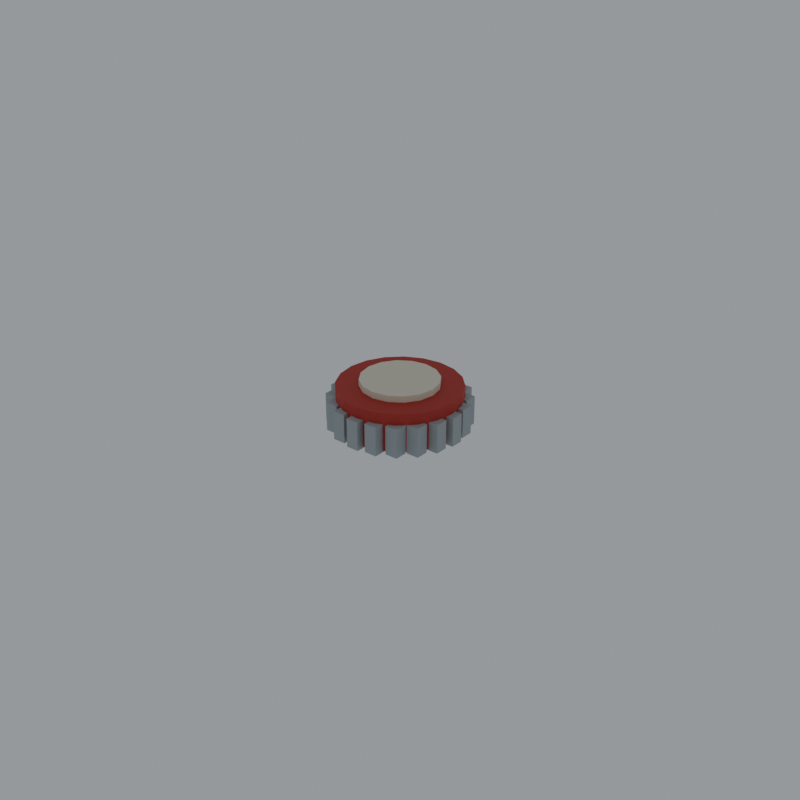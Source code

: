 # Source: bottle_cap.blend  (saved by Blender 5.2.45; exported with 4.5.12 LTS)
import bpy
from mathutils import Matrix  # noqa: F401  (used for matrix-valued properties, if any)

bpy.ops.wm.read_factory_settings(use_empty=True)
scene = bpy.context.scene
scene.name = 'Scene'

# ---- collections
col_collection = bpy.data.collections.new('Collection'); scene.collection.children.link(col_collection)

# ---- materials (node trees are filled in below, after node groups)
mat_loot_vertex_palette_014 = bpy.data.materials.new('Loot vertex palette.014')

# ---- material node trees
mat_loot_vertex_palette_014.use_nodes = True; mat_loot_vertex_palette_014.node_tree.nodes.clear()
_N = mat_loot_vertex_palette_014.node_tree.nodes; _L = mat_loot_vertex_palette_014.node_tree.links
n0 = _N.new('ShaderNodeBsdfPrincipled'); n0.name = 'Principled BSDF'; n0.location = (-200, 100)
n0.inputs[2].default_value = 0.68
n0.inputs[10].default_value = 0.005
n1 = _N.new('ShaderNodeOutputMaterial'); n1.name = 'Material Output'; n1.location = (200, 100)
n2 = _N.new('ShaderNodeVertexColor'); n2.name = 'Color Attribute'; n2.location = (0, 0)
n2.layer_name = 'Color'
_L.new(n0.outputs[0], n1.inputs[0])
_L.new(n2.outputs[0], n0.inputs[0])
n1.is_active_output = True

# ---- world
world_world = bpy.data.worlds.new('World'); scene.world = world_world
world_world.use_nodes = True; world_world.node_tree.nodes.clear()
_N = world_world.node_tree.nodes; _L = world_world.node_tree.links
n0 = _N.new('ShaderNodeOutputWorld'); n0.name = 'World Output'; n0.location = (200, 100)
n1 = _N.new('ShaderNodeBackground'); n1.name = 'Background'; n1.location = (-200, 100)
n1.inputs[0].default_value = (0.65, 0.7, 0.75, 1.0)
n1.inputs[1].default_value = 0.5
_L.new(n1.outputs[0], n0.inputs[0])
n0.is_active_output = True
world_world.color = (0.05088, 0.05088, 0.05088)
world_world.sun_shadow_jitter_overblur = 0.0

# ---- meshes
me_cone_034 = bpy.data.meshes.new('Cone.034')
me_cone_034.from_pydata([(0.0, 0.019, -0.006), (0.0, 0.019, 0.006), (0.005871, 0.01807, -0.006), (0.005871, 0.01807, 0.006), (0.01117, 0.01537, -0.006), (0.01117, 0.01537, 0.006), (0.01537, 0.01117, -0.006), (0.01537, 0.01117, 0.006), (0.01807, 0.005871, -0.006), (0.01807, 0.005871, 0.006), (0.019, 0.0, -0.006), (0.019, 0.0, 0.006), (0.01807, -0.005871, -0.006), (0.01807, -0.005871, 0.006), (0.01537, -0.01117, -0.006), (0.01537, -0.01117, 0.006), (0.01117, -0.01537, -0.006), (0.01117, -0.01537, 0.006), (0.005871, -0.01807, -0.006), (0.005871, -0.01807, 0.006), (0.0, -0.019, -0.006), (0.0, -0.019, 0.006), (-0.005871, -0.01807, -0.006), (-0.005871, -0.01807, 0.006), (-0.01117, -0.01537, -0.006), (-0.01117, -0.01537, 0.006), (-0.01537, -0.01117, -0.006), (-0.01537, -0.01117, 0.006), (-0.01807, -0.005871, -0.006), (-0.01807, -0.005871, 0.006), (-0.019, 0.0, -0.006), (-0.019, 0.0, 0.006), (-0.01807, 0.005871, -0.006), (-0.01807, 0.005871, 0.006), (-0.01537, 0.01117, -0.006), (-0.01537, 0.01117, 0.006), (-0.01117, 0.01537, -0.006), (-0.01117, 0.01537, 0.006), (-0.005871, 0.01807, -0.006), (-0.005871, 0.01807, 0.006)], [], [(0, 1, 3, 2), (2, 3, 5, 4), (4, 5, 7, 6), (6, 7, 9, 8), (8, 9, 11, 10), (10, 11, 13, 12), (12, 13, 15, 14), (14, 15, 17, 16), (16, 17, 19, 18), (18, 19, 21, 20), (20, 21, 23, 22), (22, 23, 25, 24), (24, 25, 27, 26), (26, 27, 29, 28), (28, 29, 31, 30), (30, 31, 33, 32), (32, 33, 35, 34), (34, 35, 37, 36), (3, 1, 39, 37, 35, 33, 31, 29, 27, 25, 23, 21, 19, 17, 15, 13, 11, 9, 7, 5), (36, 37, 39, 38), (38, 39, 1, 0), (0, 2, 4, 6, 8, 10, 12, 14, 16, 18, 20, 22, 24, 26, 28, 30, 32, 34, 36, 38)])
_uv = me_cone_034.uv_layers.new(name='UVMap')
_uv.uv.foreach_set('vector', [1.0, 0.5, 1.0, 1.0, 0.95, 1.0, 0.95, 0.5, 0.95, 0.5, 0.95, 1.0, 0.9, 1.0, 0.9, 0.5, 0.9, 0.5, 0.9, 1.0, 0.85, 1.0, 0.85, 0.5, 0.85, 0.5, 0.85, 1.0, 0.8, 1.0, 0.8, 0.5, 0.8, 0.5, 0.8, 1.0, 0.75, 1.0, 0.75, 0.5, 0.75, 0.5, 0.75, 1.0, 0.7, 1.0, 0.7, 0.5, 0.7, 0.5, 0.7, 1.0, 0.65, 1.0, 0.65, 0.5, 0.65, 0.5, 0.65, 1.0, 0.6, 1.0, 0.6, 0.5, 0.6, 0.5, 0.6, 1.0, 0.55, 1.0, 0.55, 0.5, 0.55, 0.5, 0.55, 1.0, 0.5, 1.0, 0.5, 0.5, 0.5, 0.5, 0.5, 1.0, 0.45, 1.0, 0.45, 0.5, 0.45, 0.5, 0.45, 1.0, 0.4, 1.0, 0.4, 0.5, 0.4, 0.5, 0.4, 1.0, 0.35, 1.0, 0.35, 0.5, 0.35, 0.5, 0.35, 1.0, 0.3, 1.0, 0.3, 0.5, 0.3, 0.5, 0.3, 1.0, 0.25, 1.0, 0.25, 0.5, 0.25, 0.5, 0.25, 1.0, 0.2, 1.0, 0.2, 0.5, 0.2, 0.5, 0.2, 1.0, 0.15, 1.0, 0.15, 0.5, 0.15, 0.5, 0.15, 1.0, 0.1, 1.0, 0.1, 0.5, 0.3242, 0.4783, 0.25, 0.49, 0.1758, 0.4783, 0.1089, 0.4442, 0.05584, 0.3911, 0.02175, 0.3242, 0.01, 0.25, 0.02175, 0.1758, 0.05584, 0.1089, 0.1089, 0.05584, 0.1758, 0.02175, 0.25, 0.01, 0.3242, 0.02175, 0.3911, 0.05584, 0.4442, 0.1089, 0.4783, 0.1758, 0.49, 0.25, 0.4783, 0.3242, 0.4442, 0.3911, 0.3911, 0.4442, 0.1, 0.5, 0.1, 1.0, 0.05, 1.0, 0.05, 0.5, 0.05, 0.5, 0.05, 1.0, -1.565e-07, 1.0, -1.565e-07, 0.5, 0.75, 0.49, 0.8242, 0.4783, 0.8911, 0.4442, 0.9442, 0.3911, 0.9783, 0.3242, 0.99, 0.25, 0.9783, 0.1758, 0.9442, 0.1089, 0.8911, 0.05584, 0.8242, 0.02175, 0.75, 0.01, 0.6758, 0.02175, 0.6089, 0.05584, 0.5558, 0.1089, 0.5217, 0.1758, 0.51, 0.25, 0.5217, 0.3242, 0.5558, 0.3911, 0.6089, 0.4442, 0.6758, 0.4783])
_ca = me_cone_034.color_attributes.new('Color', 'BYTE_COLOR', 'CORNER')
_ca.data.foreach_set('color', [0.4793, 0.0356, 0.02519, 1.0, 0.4793, 0.0356, 0.02519, 1.0, 0.4793, 0.0356, 0.02519, 1.0, 0.4793, 0.0356, 0.02519, 1.0, 0.4793, 0.0356, 0.02519, 1.0, 0.4793, 0.0356, 0.02519, 1.0, 0.4793, 0.0356, 0.02519, 1.0, 0.4793, 0.0356, 0.02519, 1.0, 0.4793, 0.0356, 0.02519, 1.0, 0.4793, 0.0356, 0.02519, 1.0, 0.4793, 0.0356, 0.02519, 1.0, 0.4793, 0.0356, 0.02519, 1.0, 0.4793, 0.0356, 0.02519, 1.0, 0.4793, 0.0356, 0.02519, 1.0, 0.4793, 0.0356, 0.02519, 1.0, 0.4793, 0.0356, 0.02519, 1.0, 0.4793, 0.0356, 0.02519, 1.0, 0.4793, 0.0356, 0.02519, 1.0, 0.4793, 0.0356, 0.02519, 1.0, 0.4793, 0.0356, 0.02519, 1.0, 0.4793, 0.0356, 0.02519, 1.0, 0.4793, 0.0356, 0.02519, 1.0, 0.4793, 0.0356, 0.02519, 1.0, 0.4793, 0.0356, 0.02519, 1.0, 0.4793, 0.0356, 0.02519, 1.0, 0.4793, 0.0356, 0.02519, 1.0, 0.4793, 0.0356, 0.02519, 1.0, 0.4793, 0.0356, 0.02519, 1.0, 0.4793, 0.0356, 0.02519, 1.0, 0.4793, 0.0356, 0.02519, 1.0, 0.4793, 0.0356, 0.02519, 1.0, 0.4793, 0.0356, 0.02519, 1.0, 0.4793, 0.0356, 0.02519, 1.0, 0.4793, 0.0356, 0.02519, 1.0, 0.4793, 0.0356, 0.02519, 1.0, 0.4793, 0.0356, 0.02519, 1.0, 0.4793, 0.0356, 0.02519, 1.0, 0.4793, 0.0356, 0.02519, 1.0, 0.4793, 0.0356, 0.02519, 1.0, 0.4793, 0.0356, 0.02519, 1.0, 0.4793, 0.0356, 0.02519, 1.0, 0.4793, 0.0356, 0.02519, 1.0, 0.4793, 0.0356, 0.02519, 1.0, 0.4793, 0.0356, 0.02519, 1.0, 0.4793, 0.0356, 0.02519, 1.0, 0.4793, 0.0356, 0.02519, 1.0, 0.4793, 0.0356, 0.02519, 1.0, 0.4793, 0.0356, 0.02519, 1.0, 0.4793, 0.0356, 0.02519, 1.0, 0.4793, 0.0356, 0.02519, 1.0, 0.4793, 0.0356, 0.02519, 1.0, 0.4793, 0.0356, 0.02519, 1.0, 0.4793, 0.0356, 0.02519, 1.0, 0.4793, 0.0356, 0.02519, 1.0, 0.4793, 0.0356, 0.02519, 1.0, 0.4793, 0.0356, 0.02519, 1.0, 0.4793, 0.0356, 0.02519, 1.0, 0.4793, 0.0356, 0.02519, 1.0, 0.4793, 0.0356, 0.02519, 1.0, 0.4793, 0.0356, 0.02519, 1.0, 0.4793, 0.0356, 0.02519, 1.0, 0.4793, 0.0356, 0.02519, 1.0, 0.4793, 0.0356, 0.02519, 1.0, 0.4793, 0.0356, 0.02519, 1.0, 0.4793, 0.0356, 0.02519, 1.0, 0.4793, 0.0356, 0.02519, 1.0, 0.4793, 0.0356, 0.02519, 1.0, 0.4793, 0.0356, 0.02519, 1.0, 0.4793, 0.0356, 0.02519, 1.0, 0.4793, 0.0356, 0.02519, 1.0, 0.4793, 0.0356, 0.02519, 1.0, 0.4793, 0.0356, 0.02519, 1.0, 0.4793, 0.0356, 0.02519, 1.0, 0.4793, 0.0356, 0.02519, 1.0, 0.4793, 0.0356, 0.02519, 1.0, 0.4793, 0.0356, 0.02519, 1.0, 0.4793, 0.0356, 0.02519, 1.0, 0.4793, 0.0356, 0.02519, 1.0, 0.4793, 0.0356, 0.02519, 1.0, 0.4793, 0.0356, 0.02519, 1.0, 0.4793, 0.0356, 0.02519, 1.0, 0.4793, 0.0356, 0.02519, 1.0, 0.4793, 0.0356, 0.02519, 1.0, 0.4793, 0.0356, 0.02519, 1.0, 0.4793, 0.0356, 0.02519, 1.0, 0.4793, 0.0356, 0.02519, 1.0, 0.4793, 0.0356, 0.02519, 1.0, 0.4793, 0.0356, 0.02519, 1.0, 0.4793, 0.0356, 0.02519, 1.0, 0.4793, 0.0356, 0.02519, 1.0, 0.4793, 0.0356, 0.02519, 1.0, 0.4793, 0.0356, 0.02519, 1.0, 0.4793, 0.0356, 0.02519, 1.0, 0.4793, 0.0356, 0.02519, 1.0, 0.4793, 0.0356, 0.02519, 1.0, 0.4793, 0.0356, 0.02519, 1.0, 0.4793, 0.0356, 0.02519, 1.0, 0.4793, 0.0356, 0.02519, 1.0, 0.4793, 0.0356, 0.02519, 1.0, 0.4793, 0.0356, 0.02519, 1.0, 0.4793, 0.0356, 0.02519, 1.0, 0.4793, 0.0356, 0.02519, 1.0, 0.4793, 0.0356, 0.02519, 1.0, 0.4793, 0.0356, 0.02519, 1.0, 0.4793, 0.0356, 0.02519, 1.0, 0.4793, 0.0356, 0.02519, 1.0, 0.4793, 0.0356, 0.02519, 1.0, 0.4793, 0.0356, 0.02519, 1.0, 0.4793, 0.0356, 0.02519, 1.0, 0.4793, 0.0356, 0.02519, 1.0, 0.4793, 0.0356, 0.02519, 1.0, 0.4793, 0.0356, 0.02519, 1.0, 0.4793, 0.0356, 0.02519, 1.0, 0.4793, 0.0356, 0.02519, 1.0, 0.4793, 0.0356, 0.02519, 1.0, 0.4793, 0.0356, 0.02519, 1.0, 0.4793, 0.0356, 0.02519, 1.0, 0.4793, 0.0356, 0.02519, 1.0, 0.4793, 0.0356, 0.02519, 1.0, 0.4793, 0.0356, 0.02519, 1.0])
me_cone_034.materials.append(mat_loot_vertex_palette_014)
me_cone_034.update()
me_cube_087 = bpy.data.meshes.new('Cube.087')
me_cube_087.from_pydata([(-0.002, -0.002, -0.0045), (-0.002, -0.002, 0.0045), (-0.002, 0.002, -0.0045), (-0.002, 0.002, 0.0045), (0.002, -0.002, -0.0045), (0.002, -0.002, 0.0045), (0.002, 0.002, -0.0045), (0.002, 0.002, 0.0045)], [], [(0, 1, 3, 2), (2, 3, 7, 6), (6, 7, 5, 4), (4, 5, 1, 0), (2, 6, 4, 0), (7, 3, 1, 5)])
_uv = me_cube_087.uv_layers.new(name='UVMap')
_uv.uv.foreach_set('vector', [0.375, 0.0, 0.625, 0.0, 0.625, 0.25, 0.375, 0.25, 0.375, 0.25, 0.625, 0.25, 0.625, 0.5, 0.375, 0.5, 0.375, 0.5, 0.625, 0.5, 0.625, 0.75, 0.375, 0.75, 0.375, 0.75, 0.625, 0.75, 0.625, 1.0, 0.375, 1.0, 0.125, 0.5, 0.375, 0.5, 0.375, 0.75, 0.125, 0.75, 0.625, 0.5, 0.875, 0.5, 0.875, 0.75, 0.625, 0.75])
_ca = me_cube_087.color_attributes.new('Color', 'BYTE_COLOR', 'CORNER')
_ca.data.foreach_set('color', [0.3813, 0.4179, 0.4287, 1.0, 0.3813, 0.4179, 0.4287, 1.0, 0.3813, 0.4179, 0.4287, 1.0, 0.3813, 0.4179, 0.4287, 1.0, 0.3813, 0.4179, 0.4287, 1.0, 0.3813, 0.4179, 0.4287, 1.0, 0.3813, 0.4179, 0.4287, 1.0, 0.3813, 0.4179, 0.4287, 1.0, 0.3813, 0.4179, 0.4287, 1.0, 0.3813, 0.4179, 0.4287, 1.0, 0.3813, 0.4179, 0.4287, 1.0, 0.3813, 0.4179, 0.4287, 1.0, 0.3813, 0.4179, 0.4287, 1.0, 0.3813, 0.4179, 0.4287, 1.0, 0.3813, 0.4179, 0.4287, 1.0, 0.3813, 0.4179, 0.4287, 1.0, 0.3813, 0.4179, 0.4287, 1.0, 0.3813, 0.4179, 0.4287, 1.0, 0.3813, 0.4179, 0.4287, 1.0, 0.3813, 0.4179, 0.4287, 1.0, 0.3813, 0.4179, 0.4287, 1.0, 0.3813, 0.4179, 0.4287, 1.0, 0.3813, 0.4179, 0.4287, 1.0, 0.3813, 0.4179, 0.4287, 1.0])
me_cube_087.materials.append(mat_loot_vertex_palette_014)
me_cube_087.update()
me_cube_088 = bpy.data.meshes.new('Cube.088')
me_cube_088.from_pydata([(-0.002, -0.002, -0.0045), (-0.002, -0.002, 0.0045), (-0.002, 0.002, -0.0045), (-0.002, 0.002, 0.0045), (0.002, -0.002, -0.0045), (0.002, -0.002, 0.0045), (0.002, 0.002, -0.0045), (0.002, 0.002, 0.0045)], [], [(0, 1, 3, 2), (2, 3, 7, 6), (6, 7, 5, 4), (4, 5, 1, 0), (2, 6, 4, 0), (7, 3, 1, 5)])
_uv = me_cube_088.uv_layers.new(name='UVMap')
_uv.uv.foreach_set('vector', [0.375, 0.0, 0.625, 0.0, 0.625, 0.25, 0.375, 0.25, 0.375, 0.25, 0.625, 0.25, 0.625, 0.5, 0.375, 0.5, 0.375, 0.5, 0.625, 0.5, 0.625, 0.75, 0.375, 0.75, 0.375, 0.75, 0.625, 0.75, 0.625, 1.0, 0.375, 1.0, 0.125, 0.5, 0.375, 0.5, 0.375, 0.75, 0.125, 0.75, 0.625, 0.5, 0.875, 0.5, 0.875, 0.75, 0.625, 0.75])
_ca = me_cube_088.color_attributes.new('Color', 'BYTE_COLOR', 'CORNER')
_ca.data.foreach_set('color', [0.3813, 0.4179, 0.4287, 1.0, 0.3813, 0.4179, 0.4287, 1.0, 0.3813, 0.4179, 0.4287, 1.0, 0.3813, 0.4179, 0.4287, 1.0, 0.3813, 0.4179, 0.4287, 1.0, 0.3813, 0.4179, 0.4287, 1.0, 0.3813, 0.4179, 0.4287, 1.0, 0.3813, 0.4179, 0.4287, 1.0, 0.3813, 0.4179, 0.4287, 1.0, 0.3813, 0.4179, 0.4287, 1.0, 0.3813, 0.4179, 0.4287, 1.0, 0.3813, 0.4179, 0.4287, 1.0, 0.3813, 0.4179, 0.4287, 1.0, 0.3813, 0.4179, 0.4287, 1.0, 0.3813, 0.4179, 0.4287, 1.0, 0.3813, 0.4179, 0.4287, 1.0, 0.3813, 0.4179, 0.4287, 1.0, 0.3813, 0.4179, 0.4287, 1.0, 0.3813, 0.4179, 0.4287, 1.0, 0.3813, 0.4179, 0.4287, 1.0, 0.3813, 0.4179, 0.4287, 1.0, 0.3813, 0.4179, 0.4287, 1.0, 0.3813, 0.4179, 0.4287, 1.0, 0.3813, 0.4179, 0.4287, 1.0])
me_cube_088.materials.append(mat_loot_vertex_palette_014)
me_cube_088.update()
me_cube_089 = bpy.data.meshes.new('Cube.089')
me_cube_089.from_pydata([(-0.002, -0.002, -0.0045), (-0.002, -0.002, 0.0045), (-0.002, 0.002, -0.0045), (-0.002, 0.002, 0.0045), (0.002, -0.002, -0.0045), (0.002, -0.002, 0.0045), (0.002, 0.002, -0.0045), (0.002, 0.002, 0.0045)], [], [(0, 1, 3, 2), (2, 3, 7, 6), (6, 7, 5, 4), (4, 5, 1, 0), (2, 6, 4, 0), (7, 3, 1, 5)])
_uv = me_cube_089.uv_layers.new(name='UVMap')
_uv.uv.foreach_set('vector', [0.375, 0.0, 0.625, 0.0, 0.625, 0.25, 0.375, 0.25, 0.375, 0.25, 0.625, 0.25, 0.625, 0.5, 0.375, 0.5, 0.375, 0.5, 0.625, 0.5, 0.625, 0.75, 0.375, 0.75, 0.375, 0.75, 0.625, 0.75, 0.625, 1.0, 0.375, 1.0, 0.125, 0.5, 0.375, 0.5, 0.375, 0.75, 0.125, 0.75, 0.625, 0.5, 0.875, 0.5, 0.875, 0.75, 0.625, 0.75])
_ca = me_cube_089.color_attributes.new('Color', 'BYTE_COLOR', 'CORNER')
_ca.data.foreach_set('color', [0.3813, 0.4179, 0.4287, 1.0, 0.3813, 0.4179, 0.4287, 1.0, 0.3813, 0.4179, 0.4287, 1.0, 0.3813, 0.4179, 0.4287, 1.0, 0.3813, 0.4179, 0.4287, 1.0, 0.3813, 0.4179, 0.4287, 1.0, 0.3813, 0.4179, 0.4287, 1.0, 0.3813, 0.4179, 0.4287, 1.0, 0.3813, 0.4179, 0.4287, 1.0, 0.3813, 0.4179, 0.4287, 1.0, 0.3813, 0.4179, 0.4287, 1.0, 0.3813, 0.4179, 0.4287, 1.0, 0.3813, 0.4179, 0.4287, 1.0, 0.3813, 0.4179, 0.4287, 1.0, 0.3813, 0.4179, 0.4287, 1.0, 0.3813, 0.4179, 0.4287, 1.0, 0.3813, 0.4179, 0.4287, 1.0, 0.3813, 0.4179, 0.4287, 1.0, 0.3813, 0.4179, 0.4287, 1.0, 0.3813, 0.4179, 0.4287, 1.0, 0.3813, 0.4179, 0.4287, 1.0, 0.3813, 0.4179, 0.4287, 1.0, 0.3813, 0.4179, 0.4287, 1.0, 0.3813, 0.4179, 0.4287, 1.0])
me_cube_089.materials.append(mat_loot_vertex_palette_014)
me_cube_089.update()
me_cube_090 = bpy.data.meshes.new('Cube.090')
me_cube_090.from_pydata([(-0.002, -0.002, -0.0045), (-0.002, -0.002, 0.0045), (-0.002, 0.002, -0.0045), (-0.002, 0.002, 0.0045), (0.002, -0.002, -0.0045), (0.002, -0.002, 0.0045), (0.002, 0.002, -0.0045), (0.002, 0.002, 0.0045)], [], [(0, 1, 3, 2), (2, 3, 7, 6), (6, 7, 5, 4), (4, 5, 1, 0), (2, 6, 4, 0), (7, 3, 1, 5)])
_uv = me_cube_090.uv_layers.new(name='UVMap')
_uv.uv.foreach_set('vector', [0.375, 0.0, 0.625, 0.0, 0.625, 0.25, 0.375, 0.25, 0.375, 0.25, 0.625, 0.25, 0.625, 0.5, 0.375, 0.5, 0.375, 0.5, 0.625, 0.5, 0.625, 0.75, 0.375, 0.75, 0.375, 0.75, 0.625, 0.75, 0.625, 1.0, 0.375, 1.0, 0.125, 0.5, 0.375, 0.5, 0.375, 0.75, 0.125, 0.75, 0.625, 0.5, 0.875, 0.5, 0.875, 0.75, 0.625, 0.75])
_ca = me_cube_090.color_attributes.new('Color', 'BYTE_COLOR', 'CORNER')
_ca.data.foreach_set('color', [0.3813, 0.4179, 0.4287, 1.0, 0.3813, 0.4179, 0.4287, 1.0, 0.3813, 0.4179, 0.4287, 1.0, 0.3813, 0.4179, 0.4287, 1.0, 0.3813, 0.4179, 0.4287, 1.0, 0.3813, 0.4179, 0.4287, 1.0, 0.3813, 0.4179, 0.4287, 1.0, 0.3813, 0.4179, 0.4287, 1.0, 0.3813, 0.4179, 0.4287, 1.0, 0.3813, 0.4179, 0.4287, 1.0, 0.3813, 0.4179, 0.4287, 1.0, 0.3813, 0.4179, 0.4287, 1.0, 0.3813, 0.4179, 0.4287, 1.0, 0.3813, 0.4179, 0.4287, 1.0, 0.3813, 0.4179, 0.4287, 1.0, 0.3813, 0.4179, 0.4287, 1.0, 0.3813, 0.4179, 0.4287, 1.0, 0.3813, 0.4179, 0.4287, 1.0, 0.3813, 0.4179, 0.4287, 1.0, 0.3813, 0.4179, 0.4287, 1.0, 0.3813, 0.4179, 0.4287, 1.0, 0.3813, 0.4179, 0.4287, 1.0, 0.3813, 0.4179, 0.4287, 1.0, 0.3813, 0.4179, 0.4287, 1.0])
me_cube_090.materials.append(mat_loot_vertex_palette_014)
me_cube_090.update()
me_cube_091 = bpy.data.meshes.new('Cube.091')
me_cube_091.from_pydata([(-0.002, -0.002, -0.0045), (-0.002, -0.002, 0.0045), (-0.002, 0.002, -0.0045), (-0.002, 0.002, 0.0045), (0.002, -0.002, -0.0045), (0.002, -0.002, 0.0045), (0.002, 0.002, -0.0045), (0.002, 0.002, 0.0045)], [], [(0, 1, 3, 2), (2, 3, 7, 6), (6, 7, 5, 4), (4, 5, 1, 0), (2, 6, 4, 0), (7, 3, 1, 5)])
_uv = me_cube_091.uv_layers.new(name='UVMap')
_uv.uv.foreach_set('vector', [0.375, 0.0, 0.625, 0.0, 0.625, 0.25, 0.375, 0.25, 0.375, 0.25, 0.625, 0.25, 0.625, 0.5, 0.375, 0.5, 0.375, 0.5, 0.625, 0.5, 0.625, 0.75, 0.375, 0.75, 0.375, 0.75, 0.625, 0.75, 0.625, 1.0, 0.375, 1.0, 0.125, 0.5, 0.375, 0.5, 0.375, 0.75, 0.125, 0.75, 0.625, 0.5, 0.875, 0.5, 0.875, 0.75, 0.625, 0.75])
_ca = me_cube_091.color_attributes.new('Color', 'BYTE_COLOR', 'CORNER')
_ca.data.foreach_set('color', [0.3813, 0.4179, 0.4287, 1.0, 0.3813, 0.4179, 0.4287, 1.0, 0.3813, 0.4179, 0.4287, 1.0, 0.3813, 0.4179, 0.4287, 1.0, 0.3813, 0.4179, 0.4287, 1.0, 0.3813, 0.4179, 0.4287, 1.0, 0.3813, 0.4179, 0.4287, 1.0, 0.3813, 0.4179, 0.4287, 1.0, 0.3813, 0.4179, 0.4287, 1.0, 0.3813, 0.4179, 0.4287, 1.0, 0.3813, 0.4179, 0.4287, 1.0, 0.3813, 0.4179, 0.4287, 1.0, 0.3813, 0.4179, 0.4287, 1.0, 0.3813, 0.4179, 0.4287, 1.0, 0.3813, 0.4179, 0.4287, 1.0, 0.3813, 0.4179, 0.4287, 1.0, 0.3813, 0.4179, 0.4287, 1.0, 0.3813, 0.4179, 0.4287, 1.0, 0.3813, 0.4179, 0.4287, 1.0, 0.3813, 0.4179, 0.4287, 1.0, 0.3813, 0.4179, 0.4287, 1.0, 0.3813, 0.4179, 0.4287, 1.0, 0.3813, 0.4179, 0.4287, 1.0, 0.3813, 0.4179, 0.4287, 1.0])
me_cube_091.materials.append(mat_loot_vertex_palette_014)
me_cube_091.update()
me_cube_092 = bpy.data.meshes.new('Cube.092')
me_cube_092.from_pydata([(-0.002, -0.002, -0.0045), (-0.002, -0.002, 0.0045), (-0.002, 0.002, -0.0045), (-0.002, 0.002, 0.0045), (0.002, -0.002, -0.0045), (0.002, -0.002, 0.0045), (0.002, 0.002, -0.0045), (0.002, 0.002, 0.0045)], [], [(0, 1, 3, 2), (2, 3, 7, 6), (6, 7, 5, 4), (4, 5, 1, 0), (2, 6, 4, 0), (7, 3, 1, 5)])
_uv = me_cube_092.uv_layers.new(name='UVMap')
_uv.uv.foreach_set('vector', [0.375, 0.0, 0.625, 0.0, 0.625, 0.25, 0.375, 0.25, 0.375, 0.25, 0.625, 0.25, 0.625, 0.5, 0.375, 0.5, 0.375, 0.5, 0.625, 0.5, 0.625, 0.75, 0.375, 0.75, 0.375, 0.75, 0.625, 0.75, 0.625, 1.0, 0.375, 1.0, 0.125, 0.5, 0.375, 0.5, 0.375, 0.75, 0.125, 0.75, 0.625, 0.5, 0.875, 0.5, 0.875, 0.75, 0.625, 0.75])
_ca = me_cube_092.color_attributes.new('Color', 'BYTE_COLOR', 'CORNER')
_ca.data.foreach_set('color', [0.3813, 0.4179, 0.4287, 1.0, 0.3813, 0.4179, 0.4287, 1.0, 0.3813, 0.4179, 0.4287, 1.0, 0.3813, 0.4179, 0.4287, 1.0, 0.3813, 0.4179, 0.4287, 1.0, 0.3813, 0.4179, 0.4287, 1.0, 0.3813, 0.4179, 0.4287, 1.0, 0.3813, 0.4179, 0.4287, 1.0, 0.3813, 0.4179, 0.4287, 1.0, 0.3813, 0.4179, 0.4287, 1.0, 0.3813, 0.4179, 0.4287, 1.0, 0.3813, 0.4179, 0.4287, 1.0, 0.3813, 0.4179, 0.4287, 1.0, 0.3813, 0.4179, 0.4287, 1.0, 0.3813, 0.4179, 0.4287, 1.0, 0.3813, 0.4179, 0.4287, 1.0, 0.3813, 0.4179, 0.4287, 1.0, 0.3813, 0.4179, 0.4287, 1.0, 0.3813, 0.4179, 0.4287, 1.0, 0.3813, 0.4179, 0.4287, 1.0, 0.3813, 0.4179, 0.4287, 1.0, 0.3813, 0.4179, 0.4287, 1.0, 0.3813, 0.4179, 0.4287, 1.0, 0.3813, 0.4179, 0.4287, 1.0])
me_cube_092.materials.append(mat_loot_vertex_palette_014)
me_cube_092.update()
me_cube_093 = bpy.data.meshes.new('Cube.093')
me_cube_093.from_pydata([(-0.002, -0.002, -0.0045), (-0.002, -0.002, 0.0045), (-0.002, 0.002, -0.0045), (-0.002, 0.002, 0.0045), (0.002, -0.002, -0.0045), (0.002, -0.002, 0.0045), (0.002, 0.002, -0.0045), (0.002, 0.002, 0.0045)], [], [(0, 1, 3, 2), (2, 3, 7, 6), (6, 7, 5, 4), (4, 5, 1, 0), (2, 6, 4, 0), (7, 3, 1, 5)])
_uv = me_cube_093.uv_layers.new(name='UVMap')
_uv.uv.foreach_set('vector', [0.375, 0.0, 0.625, 0.0, 0.625, 0.25, 0.375, 0.25, 0.375, 0.25, 0.625, 0.25, 0.625, 0.5, 0.375, 0.5, 0.375, 0.5, 0.625, 0.5, 0.625, 0.75, 0.375, 0.75, 0.375, 0.75, 0.625, 0.75, 0.625, 1.0, 0.375, 1.0, 0.125, 0.5, 0.375, 0.5, 0.375, 0.75, 0.125, 0.75, 0.625, 0.5, 0.875, 0.5, 0.875, 0.75, 0.625, 0.75])
_ca = me_cube_093.color_attributes.new('Color', 'BYTE_COLOR', 'CORNER')
_ca.data.foreach_set('color', [0.3813, 0.4179, 0.4287, 1.0, 0.3813, 0.4179, 0.4287, 1.0, 0.3813, 0.4179, 0.4287, 1.0, 0.3813, 0.4179, 0.4287, 1.0, 0.3813, 0.4179, 0.4287, 1.0, 0.3813, 0.4179, 0.4287, 1.0, 0.3813, 0.4179, 0.4287, 1.0, 0.3813, 0.4179, 0.4287, 1.0, 0.3813, 0.4179, 0.4287, 1.0, 0.3813, 0.4179, 0.4287, 1.0, 0.3813, 0.4179, 0.4287, 1.0, 0.3813, 0.4179, 0.4287, 1.0, 0.3813, 0.4179, 0.4287, 1.0, 0.3813, 0.4179, 0.4287, 1.0, 0.3813, 0.4179, 0.4287, 1.0, 0.3813, 0.4179, 0.4287, 1.0, 0.3813, 0.4179, 0.4287, 1.0, 0.3813, 0.4179, 0.4287, 1.0, 0.3813, 0.4179, 0.4287, 1.0, 0.3813, 0.4179, 0.4287, 1.0, 0.3813, 0.4179, 0.4287, 1.0, 0.3813, 0.4179, 0.4287, 1.0, 0.3813, 0.4179, 0.4287, 1.0, 0.3813, 0.4179, 0.4287, 1.0])
me_cube_093.materials.append(mat_loot_vertex_palette_014)
me_cube_093.update()
me_cube_094 = bpy.data.meshes.new('Cube.094')
me_cube_094.from_pydata([(-0.002, -0.002, -0.0045), (-0.002, -0.002, 0.0045), (-0.002, 0.002, -0.0045), (-0.002, 0.002, 0.0045), (0.002, -0.002, -0.0045), (0.002, -0.002, 0.0045), (0.002, 0.002, -0.0045), (0.002, 0.002, 0.0045)], [], [(0, 1, 3, 2), (2, 3, 7, 6), (6, 7, 5, 4), (4, 5, 1, 0), (2, 6, 4, 0), (7, 3, 1, 5)])
_uv = me_cube_094.uv_layers.new(name='UVMap')
_uv.uv.foreach_set('vector', [0.375, 0.0, 0.625, 0.0, 0.625, 0.25, 0.375, 0.25, 0.375, 0.25, 0.625, 0.25, 0.625, 0.5, 0.375, 0.5, 0.375, 0.5, 0.625, 0.5, 0.625, 0.75, 0.375, 0.75, 0.375, 0.75, 0.625, 0.75, 0.625, 1.0, 0.375, 1.0, 0.125, 0.5, 0.375, 0.5, 0.375, 0.75, 0.125, 0.75, 0.625, 0.5, 0.875, 0.5, 0.875, 0.75, 0.625, 0.75])
_ca = me_cube_094.color_attributes.new('Color', 'BYTE_COLOR', 'CORNER')
_ca.data.foreach_set('color', [0.3813, 0.4179, 0.4287, 1.0, 0.3813, 0.4179, 0.4287, 1.0, 0.3813, 0.4179, 0.4287, 1.0, 0.3813, 0.4179, 0.4287, 1.0, 0.3813, 0.4179, 0.4287, 1.0, 0.3813, 0.4179, 0.4287, 1.0, 0.3813, 0.4179, 0.4287, 1.0, 0.3813, 0.4179, 0.4287, 1.0, 0.3813, 0.4179, 0.4287, 1.0, 0.3813, 0.4179, 0.4287, 1.0, 0.3813, 0.4179, 0.4287, 1.0, 0.3813, 0.4179, 0.4287, 1.0, 0.3813, 0.4179, 0.4287, 1.0, 0.3813, 0.4179, 0.4287, 1.0, 0.3813, 0.4179, 0.4287, 1.0, 0.3813, 0.4179, 0.4287, 1.0, 0.3813, 0.4179, 0.4287, 1.0, 0.3813, 0.4179, 0.4287, 1.0, 0.3813, 0.4179, 0.4287, 1.0, 0.3813, 0.4179, 0.4287, 1.0, 0.3813, 0.4179, 0.4287, 1.0, 0.3813, 0.4179, 0.4287, 1.0, 0.3813, 0.4179, 0.4287, 1.0, 0.3813, 0.4179, 0.4287, 1.0])
me_cube_094.materials.append(mat_loot_vertex_palette_014)
me_cube_094.update()
me_cube_095 = bpy.data.meshes.new('Cube.095')
me_cube_095.from_pydata([(-0.002, -0.002, -0.0045), (-0.002, -0.002, 0.0045), (-0.002, 0.002, -0.0045), (-0.002, 0.002, 0.0045), (0.002, -0.002, -0.0045), (0.002, -0.002, 0.0045), (0.002, 0.002, -0.0045), (0.002, 0.002, 0.0045)], [], [(0, 1, 3, 2), (2, 3, 7, 6), (6, 7, 5, 4), (4, 5, 1, 0), (2, 6, 4, 0), (7, 3, 1, 5)])
_uv = me_cube_095.uv_layers.new(name='UVMap')
_uv.uv.foreach_set('vector', [0.375, 0.0, 0.625, 0.0, 0.625, 0.25, 0.375, 0.25, 0.375, 0.25, 0.625, 0.25, 0.625, 0.5, 0.375, 0.5, 0.375, 0.5, 0.625, 0.5, 0.625, 0.75, 0.375, 0.75, 0.375, 0.75, 0.625, 0.75, 0.625, 1.0, 0.375, 1.0, 0.125, 0.5, 0.375, 0.5, 0.375, 0.75, 0.125, 0.75, 0.625, 0.5, 0.875, 0.5, 0.875, 0.75, 0.625, 0.75])
_ca = me_cube_095.color_attributes.new('Color', 'BYTE_COLOR', 'CORNER')
_ca.data.foreach_set('color', [0.3813, 0.4179, 0.4287, 1.0, 0.3813, 0.4179, 0.4287, 1.0, 0.3813, 0.4179, 0.4287, 1.0, 0.3813, 0.4179, 0.4287, 1.0, 0.3813, 0.4179, 0.4287, 1.0, 0.3813, 0.4179, 0.4287, 1.0, 0.3813, 0.4179, 0.4287, 1.0, 0.3813, 0.4179, 0.4287, 1.0, 0.3813, 0.4179, 0.4287, 1.0, 0.3813, 0.4179, 0.4287, 1.0, 0.3813, 0.4179, 0.4287, 1.0, 0.3813, 0.4179, 0.4287, 1.0, 0.3813, 0.4179, 0.4287, 1.0, 0.3813, 0.4179, 0.4287, 1.0, 0.3813, 0.4179, 0.4287, 1.0, 0.3813, 0.4179, 0.4287, 1.0, 0.3813, 0.4179, 0.4287, 1.0, 0.3813, 0.4179, 0.4287, 1.0, 0.3813, 0.4179, 0.4287, 1.0, 0.3813, 0.4179, 0.4287, 1.0, 0.3813, 0.4179, 0.4287, 1.0, 0.3813, 0.4179, 0.4287, 1.0, 0.3813, 0.4179, 0.4287, 1.0, 0.3813, 0.4179, 0.4287, 1.0])
me_cube_095.materials.append(mat_loot_vertex_palette_014)
me_cube_095.update()
me_cube_096 = bpy.data.meshes.new('Cube.096')
me_cube_096.from_pydata([(-0.002, -0.002, -0.0045), (-0.002, -0.002, 0.0045), (-0.002, 0.002, -0.0045), (-0.002, 0.002, 0.0045), (0.002, -0.002, -0.0045), (0.002, -0.002, 0.0045), (0.002, 0.002, -0.0045), (0.002, 0.002, 0.0045)], [], [(0, 1, 3, 2), (2, 3, 7, 6), (6, 7, 5, 4), (4, 5, 1, 0), (2, 6, 4, 0), (7, 3, 1, 5)])
_uv = me_cube_096.uv_layers.new(name='UVMap')
_uv.uv.foreach_set('vector', [0.375, 0.0, 0.625, 0.0, 0.625, 0.25, 0.375, 0.25, 0.375, 0.25, 0.625, 0.25, 0.625, 0.5, 0.375, 0.5, 0.375, 0.5, 0.625, 0.5, 0.625, 0.75, 0.375, 0.75, 0.375, 0.75, 0.625, 0.75, 0.625, 1.0, 0.375, 1.0, 0.125, 0.5, 0.375, 0.5, 0.375, 0.75, 0.125, 0.75, 0.625, 0.5, 0.875, 0.5, 0.875, 0.75, 0.625, 0.75])
_ca = me_cube_096.color_attributes.new('Color', 'BYTE_COLOR', 'CORNER')
_ca.data.foreach_set('color', [0.3813, 0.4179, 0.4287, 1.0, 0.3813, 0.4179, 0.4287, 1.0, 0.3813, 0.4179, 0.4287, 1.0, 0.3813, 0.4179, 0.4287, 1.0, 0.3813, 0.4179, 0.4287, 1.0, 0.3813, 0.4179, 0.4287, 1.0, 0.3813, 0.4179, 0.4287, 1.0, 0.3813, 0.4179, 0.4287, 1.0, 0.3813, 0.4179, 0.4287, 1.0, 0.3813, 0.4179, 0.4287, 1.0, 0.3813, 0.4179, 0.4287, 1.0, 0.3813, 0.4179, 0.4287, 1.0, 0.3813, 0.4179, 0.4287, 1.0, 0.3813, 0.4179, 0.4287, 1.0, 0.3813, 0.4179, 0.4287, 1.0, 0.3813, 0.4179, 0.4287, 1.0, 0.3813, 0.4179, 0.4287, 1.0, 0.3813, 0.4179, 0.4287, 1.0, 0.3813, 0.4179, 0.4287, 1.0, 0.3813, 0.4179, 0.4287, 1.0, 0.3813, 0.4179, 0.4287, 1.0, 0.3813, 0.4179, 0.4287, 1.0, 0.3813, 0.4179, 0.4287, 1.0, 0.3813, 0.4179, 0.4287, 1.0])
me_cube_096.materials.append(mat_loot_vertex_palette_014)
me_cube_096.update()
me_cube_097 = bpy.data.meshes.new('Cube.097')
me_cube_097.from_pydata([(-0.002, -0.002, -0.0045), (-0.002, -0.002, 0.0045), (-0.002, 0.002, -0.0045), (-0.002, 0.002, 0.0045), (0.002, -0.002, -0.0045), (0.002, -0.002, 0.0045), (0.002, 0.002, -0.0045), (0.002, 0.002, 0.0045)], [], [(0, 1, 3, 2), (2, 3, 7, 6), (6, 7, 5, 4), (4, 5, 1, 0), (2, 6, 4, 0), (7, 3, 1, 5)])
_uv = me_cube_097.uv_layers.new(name='UVMap')
_uv.uv.foreach_set('vector', [0.375, 0.0, 0.625, 0.0, 0.625, 0.25, 0.375, 0.25, 0.375, 0.25, 0.625, 0.25, 0.625, 0.5, 0.375, 0.5, 0.375, 0.5, 0.625, 0.5, 0.625, 0.75, 0.375, 0.75, 0.375, 0.75, 0.625, 0.75, 0.625, 1.0, 0.375, 1.0, 0.125, 0.5, 0.375, 0.5, 0.375, 0.75, 0.125, 0.75, 0.625, 0.5, 0.875, 0.5, 0.875, 0.75, 0.625, 0.75])
_ca = me_cube_097.color_attributes.new('Color', 'BYTE_COLOR', 'CORNER')
_ca.data.foreach_set('color', [0.3813, 0.4179, 0.4287, 1.0, 0.3813, 0.4179, 0.4287, 1.0, 0.3813, 0.4179, 0.4287, 1.0, 0.3813, 0.4179, 0.4287, 1.0, 0.3813, 0.4179, 0.4287, 1.0, 0.3813, 0.4179, 0.4287, 1.0, 0.3813, 0.4179, 0.4287, 1.0, 0.3813, 0.4179, 0.4287, 1.0, 0.3813, 0.4179, 0.4287, 1.0, 0.3813, 0.4179, 0.4287, 1.0, 0.3813, 0.4179, 0.4287, 1.0, 0.3813, 0.4179, 0.4287, 1.0, 0.3813, 0.4179, 0.4287, 1.0, 0.3813, 0.4179, 0.4287, 1.0, 0.3813, 0.4179, 0.4287, 1.0, 0.3813, 0.4179, 0.4287, 1.0, 0.3813, 0.4179, 0.4287, 1.0, 0.3813, 0.4179, 0.4287, 1.0, 0.3813, 0.4179, 0.4287, 1.0, 0.3813, 0.4179, 0.4287, 1.0, 0.3813, 0.4179, 0.4287, 1.0, 0.3813, 0.4179, 0.4287, 1.0, 0.3813, 0.4179, 0.4287, 1.0, 0.3813, 0.4179, 0.4287, 1.0])
me_cube_097.materials.append(mat_loot_vertex_palette_014)
me_cube_097.update()
me_cube_098 = bpy.data.meshes.new('Cube.098')
me_cube_098.from_pydata([(-0.002, -0.002, -0.0045), (-0.002, -0.002, 0.0045), (-0.002, 0.002, -0.0045), (-0.002, 0.002, 0.0045), (0.002, -0.002, -0.0045), (0.002, -0.002, 0.0045), (0.002, 0.002, -0.0045), (0.002, 0.002, 0.0045)], [], [(0, 1, 3, 2), (2, 3, 7, 6), (6, 7, 5, 4), (4, 5, 1, 0), (2, 6, 4, 0), (7, 3, 1, 5)])
_uv = me_cube_098.uv_layers.new(name='UVMap')
_uv.uv.foreach_set('vector', [0.375, 0.0, 0.625, 0.0, 0.625, 0.25, 0.375, 0.25, 0.375, 0.25, 0.625, 0.25, 0.625, 0.5, 0.375, 0.5, 0.375, 0.5, 0.625, 0.5, 0.625, 0.75, 0.375, 0.75, 0.375, 0.75, 0.625, 0.75, 0.625, 1.0, 0.375, 1.0, 0.125, 0.5, 0.375, 0.5, 0.375, 0.75, 0.125, 0.75, 0.625, 0.5, 0.875, 0.5, 0.875, 0.75, 0.625, 0.75])
_ca = me_cube_098.color_attributes.new('Color', 'BYTE_COLOR', 'CORNER')
_ca.data.foreach_set('color', [0.3813, 0.4179, 0.4287, 1.0, 0.3813, 0.4179, 0.4287, 1.0, 0.3813, 0.4179, 0.4287, 1.0, 0.3813, 0.4179, 0.4287, 1.0, 0.3813, 0.4179, 0.4287, 1.0, 0.3813, 0.4179, 0.4287, 1.0, 0.3813, 0.4179, 0.4287, 1.0, 0.3813, 0.4179, 0.4287, 1.0, 0.3813, 0.4179, 0.4287, 1.0, 0.3813, 0.4179, 0.4287, 1.0, 0.3813, 0.4179, 0.4287, 1.0, 0.3813, 0.4179, 0.4287, 1.0, 0.3813, 0.4179, 0.4287, 1.0, 0.3813, 0.4179, 0.4287, 1.0, 0.3813, 0.4179, 0.4287, 1.0, 0.3813, 0.4179, 0.4287, 1.0, 0.3813, 0.4179, 0.4287, 1.0, 0.3813, 0.4179, 0.4287, 1.0, 0.3813, 0.4179, 0.4287, 1.0, 0.3813, 0.4179, 0.4287, 1.0, 0.3813, 0.4179, 0.4287, 1.0, 0.3813, 0.4179, 0.4287, 1.0, 0.3813, 0.4179, 0.4287, 1.0, 0.3813, 0.4179, 0.4287, 1.0])
me_cube_098.materials.append(mat_loot_vertex_palette_014)
me_cube_098.update()
me_cube_099 = bpy.data.meshes.new('Cube.099')
me_cube_099.from_pydata([(-0.002, -0.002, -0.0045), (-0.002, -0.002, 0.0045), (-0.002, 0.002, -0.0045), (-0.002, 0.002, 0.0045), (0.002, -0.002, -0.0045), (0.002, -0.002, 0.0045), (0.002, 0.002, -0.0045), (0.002, 0.002, 0.0045)], [], [(0, 1, 3, 2), (2, 3, 7, 6), (6, 7, 5, 4), (4, 5, 1, 0), (2, 6, 4, 0), (7, 3, 1, 5)])
_uv = me_cube_099.uv_layers.new(name='UVMap')
_uv.uv.foreach_set('vector', [0.375, 0.0, 0.625, 0.0, 0.625, 0.25, 0.375, 0.25, 0.375, 0.25, 0.625, 0.25, 0.625, 0.5, 0.375, 0.5, 0.375, 0.5, 0.625, 0.5, 0.625, 0.75, 0.375, 0.75, 0.375, 0.75, 0.625, 0.75, 0.625, 1.0, 0.375, 1.0, 0.125, 0.5, 0.375, 0.5, 0.375, 0.75, 0.125, 0.75, 0.625, 0.5, 0.875, 0.5, 0.875, 0.75, 0.625, 0.75])
_ca = me_cube_099.color_attributes.new('Color', 'BYTE_COLOR', 'CORNER')
_ca.data.foreach_set('color', [0.3813, 0.4179, 0.4287, 1.0, 0.3813, 0.4179, 0.4287, 1.0, 0.3813, 0.4179, 0.4287, 1.0, 0.3813, 0.4179, 0.4287, 1.0, 0.3813, 0.4179, 0.4287, 1.0, 0.3813, 0.4179, 0.4287, 1.0, 0.3813, 0.4179, 0.4287, 1.0, 0.3813, 0.4179, 0.4287, 1.0, 0.3813, 0.4179, 0.4287, 1.0, 0.3813, 0.4179, 0.4287, 1.0, 0.3813, 0.4179, 0.4287, 1.0, 0.3813, 0.4179, 0.4287, 1.0, 0.3813, 0.4179, 0.4287, 1.0, 0.3813, 0.4179, 0.4287, 1.0, 0.3813, 0.4179, 0.4287, 1.0, 0.3813, 0.4179, 0.4287, 1.0, 0.3813, 0.4179, 0.4287, 1.0, 0.3813, 0.4179, 0.4287, 1.0, 0.3813, 0.4179, 0.4287, 1.0, 0.3813, 0.4179, 0.4287, 1.0, 0.3813, 0.4179, 0.4287, 1.0, 0.3813, 0.4179, 0.4287, 1.0, 0.3813, 0.4179, 0.4287, 1.0, 0.3813, 0.4179, 0.4287, 1.0])
me_cube_099.materials.append(mat_loot_vertex_palette_014)
me_cube_099.update()
me_cube_100 = bpy.data.meshes.new('Cube.100')
me_cube_100.from_pydata([(-0.002, -0.002, -0.0045), (-0.002, -0.002, 0.0045), (-0.002, 0.002, -0.0045), (-0.002, 0.002, 0.0045), (0.002, -0.002, -0.0045), (0.002, -0.002, 0.0045), (0.002, 0.002, -0.0045), (0.002, 0.002, 0.0045)], [], [(0, 1, 3, 2), (2, 3, 7, 6), (6, 7, 5, 4), (4, 5, 1, 0), (2, 6, 4, 0), (7, 3, 1, 5)])
_uv = me_cube_100.uv_layers.new(name='UVMap')
_uv.uv.foreach_set('vector', [0.375, 0.0, 0.625, 0.0, 0.625, 0.25, 0.375, 0.25, 0.375, 0.25, 0.625, 0.25, 0.625, 0.5, 0.375, 0.5, 0.375, 0.5, 0.625, 0.5, 0.625, 0.75, 0.375, 0.75, 0.375, 0.75, 0.625, 0.75, 0.625, 1.0, 0.375, 1.0, 0.125, 0.5, 0.375, 0.5, 0.375, 0.75, 0.125, 0.75, 0.625, 0.5, 0.875, 0.5, 0.875, 0.75, 0.625, 0.75])
_ca = me_cube_100.color_attributes.new('Color', 'BYTE_COLOR', 'CORNER')
_ca.data.foreach_set('color', [0.3813, 0.4179, 0.4287, 1.0, 0.3813, 0.4179, 0.4287, 1.0, 0.3813, 0.4179, 0.4287, 1.0, 0.3813, 0.4179, 0.4287, 1.0, 0.3813, 0.4179, 0.4287, 1.0, 0.3813, 0.4179, 0.4287, 1.0, 0.3813, 0.4179, 0.4287, 1.0, 0.3813, 0.4179, 0.4287, 1.0, 0.3813, 0.4179, 0.4287, 1.0, 0.3813, 0.4179, 0.4287, 1.0, 0.3813, 0.4179, 0.4287, 1.0, 0.3813, 0.4179, 0.4287, 1.0, 0.3813, 0.4179, 0.4287, 1.0, 0.3813, 0.4179, 0.4287, 1.0, 0.3813, 0.4179, 0.4287, 1.0, 0.3813, 0.4179, 0.4287, 1.0, 0.3813, 0.4179, 0.4287, 1.0, 0.3813, 0.4179, 0.4287, 1.0, 0.3813, 0.4179, 0.4287, 1.0, 0.3813, 0.4179, 0.4287, 1.0, 0.3813, 0.4179, 0.4287, 1.0, 0.3813, 0.4179, 0.4287, 1.0, 0.3813, 0.4179, 0.4287, 1.0, 0.3813, 0.4179, 0.4287, 1.0])
me_cube_100.materials.append(mat_loot_vertex_palette_014)
me_cube_100.update()
me_cube_101 = bpy.data.meshes.new('Cube.101')
me_cube_101.from_pydata([(-0.002, -0.002, -0.0045), (-0.002, -0.002, 0.0045), (-0.002, 0.002, -0.0045), (-0.002, 0.002, 0.0045), (0.002, -0.002, -0.0045), (0.002, -0.002, 0.0045), (0.002, 0.002, -0.0045), (0.002, 0.002, 0.0045)], [], [(0, 1, 3, 2), (2, 3, 7, 6), (6, 7, 5, 4), (4, 5, 1, 0), (2, 6, 4, 0), (7, 3, 1, 5)])
_uv = me_cube_101.uv_layers.new(name='UVMap')
_uv.uv.foreach_set('vector', [0.375, 0.0, 0.625, 0.0, 0.625, 0.25, 0.375, 0.25, 0.375, 0.25, 0.625, 0.25, 0.625, 0.5, 0.375, 0.5, 0.375, 0.5, 0.625, 0.5, 0.625, 0.75, 0.375, 0.75, 0.375, 0.75, 0.625, 0.75, 0.625, 1.0, 0.375, 1.0, 0.125, 0.5, 0.375, 0.5, 0.375, 0.75, 0.125, 0.75, 0.625, 0.5, 0.875, 0.5, 0.875, 0.75, 0.625, 0.75])
_ca = me_cube_101.color_attributes.new('Color', 'BYTE_COLOR', 'CORNER')
_ca.data.foreach_set('color', [0.3813, 0.4179, 0.4287, 1.0, 0.3813, 0.4179, 0.4287, 1.0, 0.3813, 0.4179, 0.4287, 1.0, 0.3813, 0.4179, 0.4287, 1.0, 0.3813, 0.4179, 0.4287, 1.0, 0.3813, 0.4179, 0.4287, 1.0, 0.3813, 0.4179, 0.4287, 1.0, 0.3813, 0.4179, 0.4287, 1.0, 0.3813, 0.4179, 0.4287, 1.0, 0.3813, 0.4179, 0.4287, 1.0, 0.3813, 0.4179, 0.4287, 1.0, 0.3813, 0.4179, 0.4287, 1.0, 0.3813, 0.4179, 0.4287, 1.0, 0.3813, 0.4179, 0.4287, 1.0, 0.3813, 0.4179, 0.4287, 1.0, 0.3813, 0.4179, 0.4287, 1.0, 0.3813, 0.4179, 0.4287, 1.0, 0.3813, 0.4179, 0.4287, 1.0, 0.3813, 0.4179, 0.4287, 1.0, 0.3813, 0.4179, 0.4287, 1.0, 0.3813, 0.4179, 0.4287, 1.0, 0.3813, 0.4179, 0.4287, 1.0, 0.3813, 0.4179, 0.4287, 1.0, 0.3813, 0.4179, 0.4287, 1.0])
me_cube_101.materials.append(mat_loot_vertex_palette_014)
me_cube_101.update()
me_cube_102 = bpy.data.meshes.new('Cube.102')
me_cube_102.from_pydata([(-0.002, -0.002, -0.0045), (-0.002, -0.002, 0.0045), (-0.002, 0.002, -0.0045), (-0.002, 0.002, 0.0045), (0.002, -0.002, -0.0045), (0.002, -0.002, 0.0045), (0.002, 0.002, -0.0045), (0.002, 0.002, 0.0045)], [], [(0, 1, 3, 2), (2, 3, 7, 6), (6, 7, 5, 4), (4, 5, 1, 0), (2, 6, 4, 0), (7, 3, 1, 5)])
_uv = me_cube_102.uv_layers.new(name='UVMap')
_uv.uv.foreach_set('vector', [0.375, 0.0, 0.625, 0.0, 0.625, 0.25, 0.375, 0.25, 0.375, 0.25, 0.625, 0.25, 0.625, 0.5, 0.375, 0.5, 0.375, 0.5, 0.625, 0.5, 0.625, 0.75, 0.375, 0.75, 0.375, 0.75, 0.625, 0.75, 0.625, 1.0, 0.375, 1.0, 0.125, 0.5, 0.375, 0.5, 0.375, 0.75, 0.125, 0.75, 0.625, 0.5, 0.875, 0.5, 0.875, 0.75, 0.625, 0.75])
_ca = me_cube_102.color_attributes.new('Color', 'BYTE_COLOR', 'CORNER')
_ca.data.foreach_set('color', [0.3813, 0.4179, 0.4287, 1.0, 0.3813, 0.4179, 0.4287, 1.0, 0.3813, 0.4179, 0.4287, 1.0, 0.3813, 0.4179, 0.4287, 1.0, 0.3813, 0.4179, 0.4287, 1.0, 0.3813, 0.4179, 0.4287, 1.0, 0.3813, 0.4179, 0.4287, 1.0, 0.3813, 0.4179, 0.4287, 1.0, 0.3813, 0.4179, 0.4287, 1.0, 0.3813, 0.4179, 0.4287, 1.0, 0.3813, 0.4179, 0.4287, 1.0, 0.3813, 0.4179, 0.4287, 1.0, 0.3813, 0.4179, 0.4287, 1.0, 0.3813, 0.4179, 0.4287, 1.0, 0.3813, 0.4179, 0.4287, 1.0, 0.3813, 0.4179, 0.4287, 1.0, 0.3813, 0.4179, 0.4287, 1.0, 0.3813, 0.4179, 0.4287, 1.0, 0.3813, 0.4179, 0.4287, 1.0, 0.3813, 0.4179, 0.4287, 1.0, 0.3813, 0.4179, 0.4287, 1.0, 0.3813, 0.4179, 0.4287, 1.0, 0.3813, 0.4179, 0.4287, 1.0, 0.3813, 0.4179, 0.4287, 1.0])
me_cube_102.materials.append(mat_loot_vertex_palette_014)
me_cube_102.update()
me_cube_103 = bpy.data.meshes.new('Cube.103')
me_cube_103.from_pydata([(-0.002, -0.002, -0.0045), (-0.002, -0.002, 0.0045), (-0.002, 0.002, -0.0045), (-0.002, 0.002, 0.0045), (0.002, -0.002, -0.0045), (0.002, -0.002, 0.0045), (0.002, 0.002, -0.0045), (0.002, 0.002, 0.0045)], [], [(0, 1, 3, 2), (2, 3, 7, 6), (6, 7, 5, 4), (4, 5, 1, 0), (2, 6, 4, 0), (7, 3, 1, 5)])
_uv = me_cube_103.uv_layers.new(name='UVMap')
_uv.uv.foreach_set('vector', [0.375, 0.0, 0.625, 0.0, 0.625, 0.25, 0.375, 0.25, 0.375, 0.25, 0.625, 0.25, 0.625, 0.5, 0.375, 0.5, 0.375, 0.5, 0.625, 0.5, 0.625, 0.75, 0.375, 0.75, 0.375, 0.75, 0.625, 0.75, 0.625, 1.0, 0.375, 1.0, 0.125, 0.5, 0.375, 0.5, 0.375, 0.75, 0.125, 0.75, 0.625, 0.5, 0.875, 0.5, 0.875, 0.75, 0.625, 0.75])
_ca = me_cube_103.color_attributes.new('Color', 'BYTE_COLOR', 'CORNER')
_ca.data.foreach_set('color', [0.3813, 0.4179, 0.4287, 1.0, 0.3813, 0.4179, 0.4287, 1.0, 0.3813, 0.4179, 0.4287, 1.0, 0.3813, 0.4179, 0.4287, 1.0, 0.3813, 0.4179, 0.4287, 1.0, 0.3813, 0.4179, 0.4287, 1.0, 0.3813, 0.4179, 0.4287, 1.0, 0.3813, 0.4179, 0.4287, 1.0, 0.3813, 0.4179, 0.4287, 1.0, 0.3813, 0.4179, 0.4287, 1.0, 0.3813, 0.4179, 0.4287, 1.0, 0.3813, 0.4179, 0.4287, 1.0, 0.3813, 0.4179, 0.4287, 1.0, 0.3813, 0.4179, 0.4287, 1.0, 0.3813, 0.4179, 0.4287, 1.0, 0.3813, 0.4179, 0.4287, 1.0, 0.3813, 0.4179, 0.4287, 1.0, 0.3813, 0.4179, 0.4287, 1.0, 0.3813, 0.4179, 0.4287, 1.0, 0.3813, 0.4179, 0.4287, 1.0, 0.3813, 0.4179, 0.4287, 1.0, 0.3813, 0.4179, 0.4287, 1.0, 0.3813, 0.4179, 0.4287, 1.0, 0.3813, 0.4179, 0.4287, 1.0])
me_cube_103.materials.append(mat_loot_vertex_palette_014)
me_cube_103.update()
me_cube_104 = bpy.data.meshes.new('Cube.104')
me_cube_104.from_pydata([(-0.002, -0.002, -0.0045), (-0.002, -0.002, 0.0045), (-0.002, 0.002, -0.0045), (-0.002, 0.002, 0.0045), (0.002, -0.002, -0.0045), (0.002, -0.002, 0.0045), (0.002, 0.002, -0.0045), (0.002, 0.002, 0.0045)], [], [(0, 1, 3, 2), (2, 3, 7, 6), (6, 7, 5, 4), (4, 5, 1, 0), (2, 6, 4, 0), (7, 3, 1, 5)])
_uv = me_cube_104.uv_layers.new(name='UVMap')
_uv.uv.foreach_set('vector', [0.375, 0.0, 0.625, 0.0, 0.625, 0.25, 0.375, 0.25, 0.375, 0.25, 0.625, 0.25, 0.625, 0.5, 0.375, 0.5, 0.375, 0.5, 0.625, 0.5, 0.625, 0.75, 0.375, 0.75, 0.375, 0.75, 0.625, 0.75, 0.625, 1.0, 0.375, 1.0, 0.125, 0.5, 0.375, 0.5, 0.375, 0.75, 0.125, 0.75, 0.625, 0.5, 0.875, 0.5, 0.875, 0.75, 0.625, 0.75])
_ca = me_cube_104.color_attributes.new('Color', 'BYTE_COLOR', 'CORNER')
_ca.data.foreach_set('color', [0.3813, 0.4179, 0.4287, 1.0, 0.3813, 0.4179, 0.4287, 1.0, 0.3813, 0.4179, 0.4287, 1.0, 0.3813, 0.4179, 0.4287, 1.0, 0.3813, 0.4179, 0.4287, 1.0, 0.3813, 0.4179, 0.4287, 1.0, 0.3813, 0.4179, 0.4287, 1.0, 0.3813, 0.4179, 0.4287, 1.0, 0.3813, 0.4179, 0.4287, 1.0, 0.3813, 0.4179, 0.4287, 1.0, 0.3813, 0.4179, 0.4287, 1.0, 0.3813, 0.4179, 0.4287, 1.0, 0.3813, 0.4179, 0.4287, 1.0, 0.3813, 0.4179, 0.4287, 1.0, 0.3813, 0.4179, 0.4287, 1.0, 0.3813, 0.4179, 0.4287, 1.0, 0.3813, 0.4179, 0.4287, 1.0, 0.3813, 0.4179, 0.4287, 1.0, 0.3813, 0.4179, 0.4287, 1.0, 0.3813, 0.4179, 0.4287, 1.0, 0.3813, 0.4179, 0.4287, 1.0, 0.3813, 0.4179, 0.4287, 1.0, 0.3813, 0.4179, 0.4287, 1.0, 0.3813, 0.4179, 0.4287, 1.0])
me_cube_104.materials.append(mat_loot_vertex_palette_014)
me_cube_104.update()
me_cube_105 = bpy.data.meshes.new('Cube.105')
me_cube_105.from_pydata([(-0.002, -0.002, -0.0045), (-0.002, -0.002, 0.0045), (-0.002, 0.002, -0.0045), (-0.002, 0.002, 0.0045), (0.002, -0.002, -0.0045), (0.002, -0.002, 0.0045), (0.002, 0.002, -0.0045), (0.002, 0.002, 0.0045)], [], [(0, 1, 3, 2), (2, 3, 7, 6), (6, 7, 5, 4), (4, 5, 1, 0), (2, 6, 4, 0), (7, 3, 1, 5)])
_uv = me_cube_105.uv_layers.new(name='UVMap')
_uv.uv.foreach_set('vector', [0.375, 0.0, 0.625, 0.0, 0.625, 0.25, 0.375, 0.25, 0.375, 0.25, 0.625, 0.25, 0.625, 0.5, 0.375, 0.5, 0.375, 0.5, 0.625, 0.5, 0.625, 0.75, 0.375, 0.75, 0.375, 0.75, 0.625, 0.75, 0.625, 1.0, 0.375, 1.0, 0.125, 0.5, 0.375, 0.5, 0.375, 0.75, 0.125, 0.75, 0.625, 0.5, 0.875, 0.5, 0.875, 0.75, 0.625, 0.75])
_ca = me_cube_105.color_attributes.new('Color', 'BYTE_COLOR', 'CORNER')
_ca.data.foreach_set('color', [0.3813, 0.4179, 0.4287, 1.0, 0.3813, 0.4179, 0.4287, 1.0, 0.3813, 0.4179, 0.4287, 1.0, 0.3813, 0.4179, 0.4287, 1.0, 0.3813, 0.4179, 0.4287, 1.0, 0.3813, 0.4179, 0.4287, 1.0, 0.3813, 0.4179, 0.4287, 1.0, 0.3813, 0.4179, 0.4287, 1.0, 0.3813, 0.4179, 0.4287, 1.0, 0.3813, 0.4179, 0.4287, 1.0, 0.3813, 0.4179, 0.4287, 1.0, 0.3813, 0.4179, 0.4287, 1.0, 0.3813, 0.4179, 0.4287, 1.0, 0.3813, 0.4179, 0.4287, 1.0, 0.3813, 0.4179, 0.4287, 1.0, 0.3813, 0.4179, 0.4287, 1.0, 0.3813, 0.4179, 0.4287, 1.0, 0.3813, 0.4179, 0.4287, 1.0, 0.3813, 0.4179, 0.4287, 1.0, 0.3813, 0.4179, 0.4287, 1.0, 0.3813, 0.4179, 0.4287, 1.0, 0.3813, 0.4179, 0.4287, 1.0, 0.3813, 0.4179, 0.4287, 1.0, 0.3813, 0.4179, 0.4287, 1.0])
me_cube_105.materials.append(mat_loot_vertex_palette_014)
me_cube_105.update()
me_cube_106 = bpy.data.meshes.new('Cube.106')
me_cube_106.from_pydata([(-0.002, -0.002, -0.0045), (-0.002, -0.002, 0.0045), (-0.002, 0.002, -0.0045), (-0.002, 0.002, 0.0045), (0.002, -0.002, -0.0045), (0.002, -0.002, 0.0045), (0.002, 0.002, -0.0045), (0.002, 0.002, 0.0045)], [], [(0, 1, 3, 2), (2, 3, 7, 6), (6, 7, 5, 4), (4, 5, 1, 0), (2, 6, 4, 0), (7, 3, 1, 5)])
_uv = me_cube_106.uv_layers.new(name='UVMap')
_uv.uv.foreach_set('vector', [0.375, 0.0, 0.625, 0.0, 0.625, 0.25, 0.375, 0.25, 0.375, 0.25, 0.625, 0.25, 0.625, 0.5, 0.375, 0.5, 0.375, 0.5, 0.625, 0.5, 0.625, 0.75, 0.375, 0.75, 0.375, 0.75, 0.625, 0.75, 0.625, 1.0, 0.375, 1.0, 0.125, 0.5, 0.375, 0.5, 0.375, 0.75, 0.125, 0.75, 0.625, 0.5, 0.875, 0.5, 0.875, 0.75, 0.625, 0.75])
_ca = me_cube_106.color_attributes.new('Color', 'BYTE_COLOR', 'CORNER')
_ca.data.foreach_set('color', [0.3813, 0.4179, 0.4287, 1.0, 0.3813, 0.4179, 0.4287, 1.0, 0.3813, 0.4179, 0.4287, 1.0, 0.3813, 0.4179, 0.4287, 1.0, 0.3813, 0.4179, 0.4287, 1.0, 0.3813, 0.4179, 0.4287, 1.0, 0.3813, 0.4179, 0.4287, 1.0, 0.3813, 0.4179, 0.4287, 1.0, 0.3813, 0.4179, 0.4287, 1.0, 0.3813, 0.4179, 0.4287, 1.0, 0.3813, 0.4179, 0.4287, 1.0, 0.3813, 0.4179, 0.4287, 1.0, 0.3813, 0.4179, 0.4287, 1.0, 0.3813, 0.4179, 0.4287, 1.0, 0.3813, 0.4179, 0.4287, 1.0, 0.3813, 0.4179, 0.4287, 1.0, 0.3813, 0.4179, 0.4287, 1.0, 0.3813, 0.4179, 0.4287, 1.0, 0.3813, 0.4179, 0.4287, 1.0, 0.3813, 0.4179, 0.4287, 1.0, 0.3813, 0.4179, 0.4287, 1.0, 0.3813, 0.4179, 0.4287, 1.0, 0.3813, 0.4179, 0.4287, 1.0, 0.3813, 0.4179, 0.4287, 1.0])
me_cube_106.materials.append(mat_loot_vertex_palette_014)
me_cube_106.update()
me_cone_035 = bpy.data.meshes.new('Cone.035')
me_cone_035.from_pydata([(0.0, 0.012, -0.001), (0.0, 0.012, 0.001), (0.004592, 0.01109, -0.001), (0.004592, 0.01109, 0.001), (0.008485, 0.008485, -0.001), (0.008485, 0.008485, 0.001), (0.01109, 0.004592, -0.001), (0.01109, 0.004592, 0.001), (0.012, 0.0, -0.001), (0.012, 0.0, 0.001), (0.01109, -0.004592, -0.001), (0.01109, -0.004592, 0.001), (0.008485, -0.008485, -0.001), (0.008485, -0.008485, 0.001), (0.004592, -0.01109, -0.001), (0.004592, -0.01109, 0.001), (0.0, -0.012, -0.001), (0.0, -0.012, 0.001), (-0.004592, -0.01109, -0.001), (-0.004592, -0.01109, 0.001), (-0.008485, -0.008485, -0.001), (-0.008485, -0.008485, 0.001), (-0.01109, -0.004592, -0.001), (-0.01109, -0.004592, 0.001), (-0.012, 0.0, -0.001), (-0.012, 0.0, 0.001), (-0.01109, 0.004592, -0.001), (-0.01109, 0.004592, 0.001), (-0.008485, 0.008485, -0.001), (-0.008485, 0.008485, 0.001), (-0.004592, 0.01109, -0.001), (-0.004592, 0.01109, 0.001)], [], [(0, 1, 3, 2), (2, 3, 5, 4), (4, 5, 7, 6), (6, 7, 9, 8), (8, 9, 11, 10), (10, 11, 13, 12), (12, 13, 15, 14), (14, 15, 17, 16), (16, 17, 19, 18), (18, 19, 21, 20), (20, 21, 23, 22), (22, 23, 25, 24), (24, 25, 27, 26), (26, 27, 29, 28), (3, 1, 31, 29, 27, 25, 23, 21, 19, 17, 15, 13, 11, 9, 7, 5), (28, 29, 31, 30), (30, 31, 1, 0), (0, 2, 4, 6, 8, 10, 12, 14, 16, 18, 20, 22, 24, 26, 28, 30)])
_uv = me_cone_035.uv_layers.new(name='UVMap')
_uv.uv.foreach_set('vector', [1.0, 0.5, 1.0, 1.0, 0.9375, 1.0, 0.9375, 0.5, 0.9375, 0.5, 0.9375, 1.0, 0.875, 1.0, 0.875, 0.5, 0.875, 0.5, 0.875, 1.0, 0.8125, 1.0, 0.8125, 0.5, 0.8125, 0.5, 0.8125, 1.0, 0.75, 1.0, 0.75, 0.5, 0.75, 0.5, 0.75, 1.0, 0.6875, 1.0, 0.6875, 0.5, 0.6875, 0.5, 0.6875, 1.0, 0.625, 1.0, 0.625, 0.5, 0.625, 0.5, 0.625, 1.0, 0.5625, 1.0, 0.5625, 0.5, 0.5625, 0.5, 0.5625, 1.0, 0.5, 1.0, 0.5, 0.5, 0.5, 0.5, 0.5, 1.0, 0.4375, 1.0, 0.4375, 0.5, 0.4375, 0.5, 0.4375, 1.0, 0.375, 1.0, 0.375, 0.5, 0.375, 0.5, 0.375, 1.0, 0.3125, 1.0, 0.3125, 0.5, 0.3125, 0.5, 0.3125, 1.0, 0.25, 1.0, 0.25, 0.5, 0.25, 0.5, 0.25, 1.0, 0.1875, 1.0, 0.1875, 0.5, 0.1875, 0.5, 0.1875, 1.0, 0.125, 1.0, 0.125, 0.5, 0.3418, 0.4717, 0.25, 0.49, 0.1582, 0.4717, 0.08029, 0.4197, 0.02827, 0.3418, 0.01, 0.25, 0.02827, 0.1582, 0.08029, 0.08029, 0.1582, 0.02827, 0.25, 0.01, 0.3418, 0.02827, 0.4197, 0.08029, 0.4717, 0.1582, 0.49, 0.25, 0.4717, 0.3418, 0.4197, 0.4197, 0.125, 0.5, 0.125, 1.0, 0.0625, 1.0, 0.0625, 0.5, 0.0625, 0.5, 0.0625, 1.0, 0.0, 1.0, 0.0, 0.5, 0.75, 0.49, 0.8418, 0.4717, 0.9197, 0.4197, 0.9717, 0.3418, 0.99, 0.25, 0.9717, 0.1582, 0.9197, 0.08029, 0.8418, 0.02827, 0.75, 0.01, 0.6582, 0.02827, 0.5803, 0.08029, 0.5283, 0.1582, 0.51, 0.25, 0.5283, 0.3418, 0.5803, 0.4197, 0.6582, 0.4717])
_ca = me_cone_035.color_attributes.new('Color', 'BYTE_COLOR', 'CORNER')
_ca.data.foreach_set('color', [0.7835, 0.7305, 0.5776, 1.0, 0.7835, 0.7305, 0.5776, 1.0, 0.7835, 0.7305, 0.5776, 1.0, 0.7835, 0.7305, 0.5776, 1.0, 0.7835, 0.7305, 0.5776, 1.0, 0.7835, 0.7305, 0.5776, 1.0, 0.7835, 0.7305, 0.5776, 1.0, 0.7835, 0.7305, 0.5776, 1.0, 0.7835, 0.7305, 0.5776, 1.0, 0.7835, 0.7305, 0.5776, 1.0, 0.7835, 0.7305, 0.5776, 1.0, 0.7835, 0.7305, 0.5776, 1.0, 0.7835, 0.7305, 0.5776, 1.0, 0.7835, 0.7305, 0.5776, 1.0, 0.7835, 0.7305, 0.5776, 1.0, 0.7835, 0.7305, 0.5776, 1.0, 0.7835, 0.7305, 0.5776, 1.0, 0.7835, 0.7305, 0.5776, 1.0, 0.7835, 0.7305, 0.5776, 1.0, 0.7835, 0.7305, 0.5776, 1.0, 0.7835, 0.7305, 0.5776, 1.0, 0.7835, 0.7305, 0.5776, 1.0, 0.7835, 0.7305, 0.5776, 1.0, 0.7835, 0.7305, 0.5776, 1.0, 0.7835, 0.7305, 0.5776, 1.0, 0.7835, 0.7305, 0.5776, 1.0, 0.7835, 0.7305, 0.5776, 1.0, 0.7835, 0.7305, 0.5776, 1.0, 0.7835, 0.7305, 0.5776, 1.0, 0.7835, 0.7305, 0.5776, 1.0, 0.7835, 0.7305, 0.5776, 1.0, 0.7835, 0.7305, 0.5776, 1.0, 0.7835, 0.7305, 0.5776, 1.0, 0.7835, 0.7305, 0.5776, 1.0, 0.7835, 0.7305, 0.5776, 1.0, 0.7835, 0.7305, 0.5776, 1.0, 0.7835, 0.7305, 0.5776, 1.0, 0.7835, 0.7305, 0.5776, 1.0, 0.7835, 0.7305, 0.5776, 1.0, 0.7835, 0.7305, 0.5776, 1.0, 0.7835, 0.7305, 0.5776, 1.0, 0.7835, 0.7305, 0.5776, 1.0, 0.7835, 0.7305, 0.5776, 1.0, 0.7835, 0.7305, 0.5776, 1.0, 0.7835, 0.7305, 0.5776, 1.0, 0.7835, 0.7305, 0.5776, 1.0, 0.7835, 0.7305, 0.5776, 1.0, 0.7835, 0.7305, 0.5776, 1.0, 0.7835, 0.7305, 0.5776, 1.0, 0.7835, 0.7305, 0.5776, 1.0, 0.7835, 0.7305, 0.5776, 1.0, 0.7835, 0.7305, 0.5776, 1.0, 0.7835, 0.7305, 0.5776, 1.0, 0.7835, 0.7305, 0.5776, 1.0, 0.7835, 0.7305, 0.5776, 1.0, 0.7835, 0.7305, 0.5776, 1.0, 0.7835, 0.7305, 0.5776, 1.0, 0.7835, 0.7305, 0.5776, 1.0, 0.7835, 0.7305, 0.5776, 1.0, 0.7835, 0.7305, 0.5776, 1.0, 0.7835, 0.7305, 0.5776, 1.0, 0.7835, 0.7305, 0.5776, 1.0, 0.7835, 0.7305, 0.5776, 1.0, 0.7835, 0.7305, 0.5776, 1.0, 0.7835, 0.7305, 0.5776, 1.0, 0.7835, 0.7305, 0.5776, 1.0, 0.7835, 0.7305, 0.5776, 1.0, 0.7835, 0.7305, 0.5776, 1.0, 0.7835, 0.7305, 0.5776, 1.0, 0.7835, 0.7305, 0.5776, 1.0, 0.7835, 0.7305, 0.5776, 1.0, 0.7835, 0.7305, 0.5776, 1.0, 0.7835, 0.7305, 0.5776, 1.0, 0.7835, 0.7305, 0.5776, 1.0, 0.7835, 0.7305, 0.5776, 1.0, 0.7835, 0.7305, 0.5776, 1.0, 0.7835, 0.7305, 0.5776, 1.0, 0.7835, 0.7305, 0.5776, 1.0, 0.7835, 0.7305, 0.5776, 1.0, 0.7835, 0.7305, 0.5776, 1.0, 0.7835, 0.7305, 0.5776, 1.0, 0.7835, 0.7305, 0.5776, 1.0, 0.7835, 0.7305, 0.5776, 1.0, 0.7835, 0.7305, 0.5776, 1.0, 0.7835, 0.7305, 0.5776, 1.0, 0.7835, 0.7305, 0.5776, 1.0, 0.7835, 0.7305, 0.5776, 1.0, 0.7835, 0.7305, 0.5776, 1.0, 0.7835, 0.7305, 0.5776, 1.0, 0.7835, 0.7305, 0.5776, 1.0, 0.7835, 0.7305, 0.5776, 1.0, 0.7835, 0.7305, 0.5776, 1.0, 0.7835, 0.7305, 0.5776, 1.0, 0.7835, 0.7305, 0.5776, 1.0, 0.7835, 0.7305, 0.5776, 1.0, 0.7835, 0.7305, 0.5776, 1.0])
me_cone_035.materials.append(mat_loot_vertex_palette_014)
me_cone_035.update()

# ---- objects
ob_crown_cap = bpy.data.objects.new('crown cap', me_cone_034)
ob_crimp = bpy.data.objects.new('crimp', me_cube_087)
ob_crimp_001 = bpy.data.objects.new('crimp.001', me_cube_088)
ob_crimp_002 = bpy.data.objects.new('crimp.002', me_cube_089)
ob_crimp_003 = bpy.data.objects.new('crimp.003', me_cube_090)
ob_crimp_004 = bpy.data.objects.new('crimp.004', me_cube_091)
ob_crimp_005 = bpy.data.objects.new('crimp.005', me_cube_092)
ob_crimp_006 = bpy.data.objects.new('crimp.006', me_cube_093)
ob_crimp_007 = bpy.data.objects.new('crimp.007', me_cube_094)
ob_crimp_008 = bpy.data.objects.new('crimp.008', me_cube_095)
ob_crimp_009 = bpy.data.objects.new('crimp.009', me_cube_096)
ob_crimp_010 = bpy.data.objects.new('crimp.010', me_cube_097)
ob_crimp_011 = bpy.data.objects.new('crimp.011', me_cube_098)
ob_crimp_012 = bpy.data.objects.new('crimp.012', me_cube_099)
ob_crimp_013 = bpy.data.objects.new('crimp.013', me_cube_100)
ob_crimp_014 = bpy.data.objects.new('crimp.014', me_cube_101)
ob_crimp_015 = bpy.data.objects.new('crimp.015', me_cube_102)
ob_crimp_016 = bpy.data.objects.new('crimp.016', me_cube_103)
ob_crimp_017 = bpy.data.objects.new('crimp.017', me_cube_104)
ob_crimp_018 = bpy.data.objects.new('crimp.018', me_cube_105)
ob_crimp_019 = bpy.data.objects.new('crimp.019', me_cube_106)
ob_cap_stamp = bpy.data.objects.new('cap stamp', me_cone_035)

# ---- transforms, parenting, visibility, modifiers, constraints
ob_crown_cap.location = (0.0, 0.0, 0.007)
ob_crimp.location = (0.019, -0.0, 0.005)
ob_crimp_001.location = (0.01807, -0.005871, 0.005)
ob_crimp_002.location = (0.01537, -0.01117, 0.005)
ob_crimp_003.location = (0.01117, -0.01537, 0.005)
ob_crimp_004.location = (0.005871, -0.01807, 0.005)
ob_crimp_005.location = (1.163e-18, -0.019, 0.005)
ob_crimp_006.location = (-0.005871, -0.01807, 0.005)
ob_crimp_007.location = (-0.01117, -0.01537, 0.005)
ob_crimp_008.location = (-0.01537, -0.01117, 0.005)
ob_crimp_009.location = (-0.01807, -0.005871, 0.005)
ob_crimp_010.location = (-0.019, -2.327e-18, 0.005)
ob_crimp_011.location = (-0.01807, 0.005871, 0.005)
ob_crimp_012.location = (-0.01537, 0.01117, 0.005)
ob_crimp_013.location = (-0.01117, 0.01537, 0.005)
ob_crimp_014.location = (-0.005871, 0.01807, 0.005)
ob_crimp_015.location = (-3.49e-18, 0.019, 0.005)
ob_crimp_016.location = (0.005871, 0.01807, 0.005)
ob_crimp_017.location = (0.01117, 0.01537, 0.005)
ob_crimp_018.location = (0.01537, 0.01117, 0.005)
ob_crimp_019.location = (0.01807, 0.005871, 0.005)
ob_cap_stamp.location = (0.0, 0.0, 0.014)

# ---- collection membership
col_collection.objects.link(ob_crown_cap)
col_collection.objects.link(ob_crimp)
col_collection.objects.link(ob_crimp_001)
col_collection.objects.link(ob_crimp_002)
col_collection.objects.link(ob_crimp_003)
col_collection.objects.link(ob_crimp_004)
col_collection.objects.link(ob_crimp_005)
col_collection.objects.link(ob_crimp_006)
col_collection.objects.link(ob_crimp_007)
col_collection.objects.link(ob_crimp_008)
col_collection.objects.link(ob_crimp_009)
col_collection.objects.link(ob_crimp_010)
col_collection.objects.link(ob_crimp_011)
col_collection.objects.link(ob_crimp_012)
col_collection.objects.link(ob_crimp_013)
col_collection.objects.link(ob_crimp_014)
col_collection.objects.link(ob_crimp_015)
col_collection.objects.link(ob_crimp_016)
col_collection.objects.link(ob_crimp_017)
col_collection.objects.link(ob_crimp_018)
col_collection.objects.link(ob_crimp_019)
col_collection.objects.link(ob_cap_stamp)

# ---- scene / render settings (as saved in the file)
scene.frame_start = 1; scene.frame_end = 250; scene.frame_set(1)
scene.render.engine = 'CYCLES'
scene.render.resolution_x = 256
scene.render.resolution_y = 256
scene.render.film_transparent = True
scene.render.bake_bias = 0.0
scene.render.bake_samples = 0
scene.render.compositor_device = 'GPU'
scene.cycles.samples = 24
scene.eevee.use_volume_custom_range = False
scene.eevee.fast_gi_thickness_near = 0.1
scene.eevee.fast_gi_thickness_far = 0.0
scene.eevee.ray_tracing_options.screen_trace_thickness = 0.1
bpy.context.view_layer.update()

# ---- added for rendering (the .blend has no active camera): camera
cam_auto = bpy.data.cameras.new('AutoCamera')
cam_auto.lens = 50.0
cam_auto.sensor_width = 36.0
cam_auto.clip_end = 1000.0
ob_auto_camera = bpy.data.objects.new('AutoCamera', cam_auto)
scene.collection.objects.link(ob_auto_camera)
ob_auto_camera.location = (0.185045, -0.222054, 0.155786)
ob_auto_camera.rotation_euler = (1.09748, -7.21219e-08, 0.694738)
scene.camera = ob_auto_camera
bpy.context.view_layer.update()
